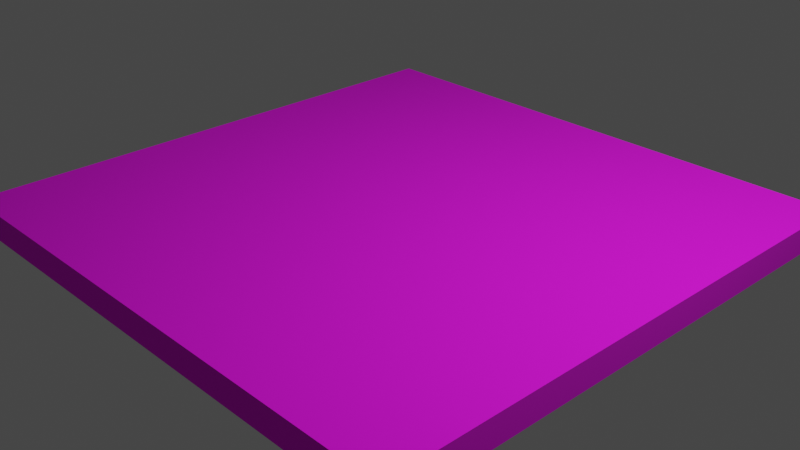 # Source: ZigzagWoodFloor.blend  (saved by Blender 2.91.10; exported with 4.5.12 LTS)
import bpy
from mathutils import Matrix  # noqa: F401  (used for matrix-valued properties, if any)

bpy.ops.wm.read_factory_settings(use_empty=True)
scene = bpy.context.scene
scene.name = 'Scene'

# ---- collections
col_collection = bpy.data.collections.new('Collection'); scene.collection.children.link(col_collection)

# ---- images (referenced by path relative to the original .blend; pixels are not part of the script)
import os
ASSET_DIR = os.environ.get("B2B_ASSET_DIR", "")  # directory of the original .blend (textures are referenced by path, not embedded)
HERE = os.path.dirname(os.path.abspath(__file__))  # packed textures are extracted next to this script under _unpacked/

def load_image(name, relpath, width, height, colorspace="sRGB"):
    """Load a texture the original file referenced (path relative to the .blend, or extracted next to this script)."""
    p = next((c for c in (os.path.join(HERE, relpath), os.path.join(ASSET_DIR, relpath)) if relpath and os.path.exists(c)), "")
    if p:
        img = bpy.data.images.load(p, check_existing=True)
        img.name = name
    else:  # same state as the original file: an image datablock whose file is absent (Cycles renders it pink)
        img = bpy.data.images.new(name, width, height)
        img.source = "FILE"
        img.filepath = "//" + (relpath or name)
    img.colorspace_settings.name = colorspace
    return img
img_woodfloor020_2k_displacement_jpg = load_image('WoodFloor020_2K_Displacement.jpg', 'WoodFloor020_2K_Displacement.jpg', 1024, 1024, 'sRGB')
img_woodfloor020_2k_color_jpg = load_image('WoodFloor020_2K_Color.jpg', 'WoodFloor020_2K_Color.jpg', 1024, 1024, 'sRGB')
img_woodfloor020_2k_ambientocclusion_jpg = load_image('WoodFloor020_2K_AmbientOcclusion.jpg', 'WoodFloor020_2K_AmbientOcclusion.jpg', 1024, 1024, 'sRGB')

# ---- materials (node trees are filled in below, after node groups)
mat_material_001 = bpy.data.materials.new('Material.001')
mat_material_001.use_transparent_shadow = False

# ---- material node trees
mat_material_001.use_nodes = True; mat_material_001.node_tree.nodes.clear()
_N = mat_material_001.node_tree.nodes; _L = mat_material_001.node_tree.links
n0 = _N.new('ShaderNodeBsdfPrincipled'); n0.name = 'Principled BSDF'; n0.location = (10, 300)
n0.distribution = 'GGX'
n0.subsurface_method = 'BURLEY'
n0.inputs[3].default_value = 1.45
n0.inputs[27].default_value = (0.0, 0.0, 0.0, 1.0)
n0.inputs[28].default_value = 1.0
n1 = _N.new('ShaderNodeOutputMaterial'); n1.name = 'Material Output'; n1.location = (621, 282)
n2 = _N.new('ShaderNodeTexImage'); n2.name = 'Image Texture.003'; n2.location = (312, 121)
n2.image = img_woodfloor020_2k_displacement_jpg
n3 = _N.new('ShaderNodeTexImage'); n3.name = 'Image Texture.002'; n3.location = (-315, -111)
n3.image = img_woodfloor020_2k_color_jpg
n4 = _N.new('ShaderNodeAmbientOcclusion'); n4.name = 'Ambient Occlusion'; n4.location = (-270, 119)
n5 = _N.new('ShaderNodeTexImage'); n5.name = 'Image Texture'; n5.location = (-743, 433)
n5.image = img_woodfloor020_2k_color_jpg
n6 = _N.new('ShaderNodeTexImage'); n6.name = 'Image Texture.001'; n6.location = (-744, 133)
n6.image = img_woodfloor020_2k_ambientocclusion_jpg
_L.new(n0.outputs[0], n1.inputs[0])
_L.new(n3.outputs[1], n0.inputs[2])
_L.new(n2.outputs[0], n1.inputs[2])
_L.new(n6.outputs[0], n4.inputs[0])
_L.new(n5.outputs[0], n0.inputs[0])
n1.is_active_output = True

# ---- world
world_world = bpy.data.worlds.new('World'); scene.world = world_world
world_world.use_nodes = True; world_world.node_tree.nodes.clear()
_N = world_world.node_tree.nodes; _L = world_world.node_tree.links
n0 = _N.new('ShaderNodeOutputWorld'); n0.name = 'World Output'; n0.location = (300, 300)
n1 = _N.new('ShaderNodeBackground'); n1.name = 'Background'; n1.location = (10, 300)
n1.inputs[0].default_value = (0.05088, 0.05088, 0.05088, 1.0)
_L.new(n1.outputs[0], n0.inputs[0])
n0.is_active_output = True
world_world.color = (0.05088, 0.05088, 0.05088)
world_world.use_sun_shadow = False
world_world.sun_shadow_jitter_overblur = 0.0

# ---- cameras
cam_camera = bpy.data.cameras.new('Camera')
cam_camera.clip_end = 100.0
cam_camera.ortho_scale = 7.314

# ---- lights
light_light = bpy.data.lights.new('Light', 'POINT')
light_light.transmission_factor = 0.0
light_light.energy = 1000.0
light_light.shadow_soft_size = 0.1
light_light.shadow_maximum_resolution = 0.006
light_light.use_absolute_resolution = True

# ---- meshes
me_cube = bpy.data.meshes.new('Cube')
me_cube.from_pydata([(1.0, 1.0, 1.0), (1.0, 1.0, -1.0), (1.0, -1.0, 1.0), (1.0, -1.0, -1.0), (-1.0, 1.0, 1.0), (-1.0, 1.0, -1.0), (-1.0, -1.0, 1.0), (-1.0, -1.0, -1.0)], [], [(0, 4, 6, 2), (3, 2, 6, 7), (7, 6, 4, 5), (5, 1, 3, 7), (1, 0, 2, 3), (5, 4, 0, 1)])
_uv = me_cube.uv_layers.new(name='UVMap')
_uv.uv.foreach_set('vector', [0.9999, 0.001812, 0.9967, 0.9999, -0.004424, 1.001, 0.003446, -0.003446, 9.998e-05, 0.1194, 0.0001001, 9.998e-05, 0.9999, 0.0001001, 0.9999, 0.1194, 0.9999, 0.0001001, 0.9999, 0.1163, 9.998e-05, 0.1163, 0.0001001, 9.998e-05, 9.998e-05, 0.0001001, 0.9999, 9.998e-05, 0.9999, 0.9999, 0.0001, 0.9999, 9.998e-05, 0.09459, 0.0001001, 9.998e-05, 0.9999, 0.0001001, 0.9999, 0.09459, 0.9999, 0.0001001, 0.9999, 0.1132, 9.998e-05, 0.1132, 0.0001001, 9.998e-05])
me_cube.materials.append(mat_material_001)
me_cube.use_remesh_preserve_volume = False
me_cube.use_remesh_preserve_attributes = False
me_cube.use_mirror_vertex_groups = False
me_cube.update()

# ---- objects
ob_cube = bpy.data.objects.new('Cube', me_cube)
ob_light = bpy.data.objects.new('Light', light_light)
ob_camera = bpy.data.objects.new('Camera', cam_camera)

# ---- transforms, parenting, visibility, modifiers, constraints
ob_cube.location = (0.0, 0.0, 0.0)
ob_cube.scale = (3.048, 3.048, 0.1524)
ob_cube.lock_rotations_4d = False
ob_cube.empty_display_type = 'ARROWS'
ob_cube.lineart.crease_threshold = 0.0
ob_light.location = (4.076, 1.005, 5.904)
ob_light.rotation_euler = (0.6503, 0.05522, 1.866)
ob_light.lock_rotations_4d = False
ob_light.empty_display_type = 'ARROWS'
ob_light.color = (0.0, 0.0, 0.0, 0.0)
ob_light.lineart.crease_threshold = 0.0
ob_camera.location = (7.359, -6.926, 4.958)
ob_camera.rotation_euler = (1.109, 0.0, 0.8149)
ob_camera.lock_rotations_4d = False
ob_camera.empty_display_type = 'ARROWS'
ob_camera.color = (0.0, 0.0, 0.0, 0.0)
ob_camera.display_type = 'WIRE'
ob_camera.lineart.crease_threshold = 0.0

# ---- collection membership
col_collection.objects.link(ob_cube)
col_collection.objects.link(ob_light)
col_collection.objects.link(ob_camera)

# ---- scene / render settings (as saved in the file)
scene.camera = ob_camera
scene.frame_start = 1; scene.frame_end = 250; scene.frame_set(1)
scene.render.engine = 'BLENDER_EEVEE_NEXT'
scene.cycles.use_denoising = False
scene.cycles.samples = 128
scene.cycles.sampling_pattern = 'TABULATED_SOBOL'
scene.cycles.use_adaptive_sampling = False
scene.cycles.use_light_tree = False
scene.view_settings.view_transform = 'Filmic'
bpy.context.view_layer.update()
